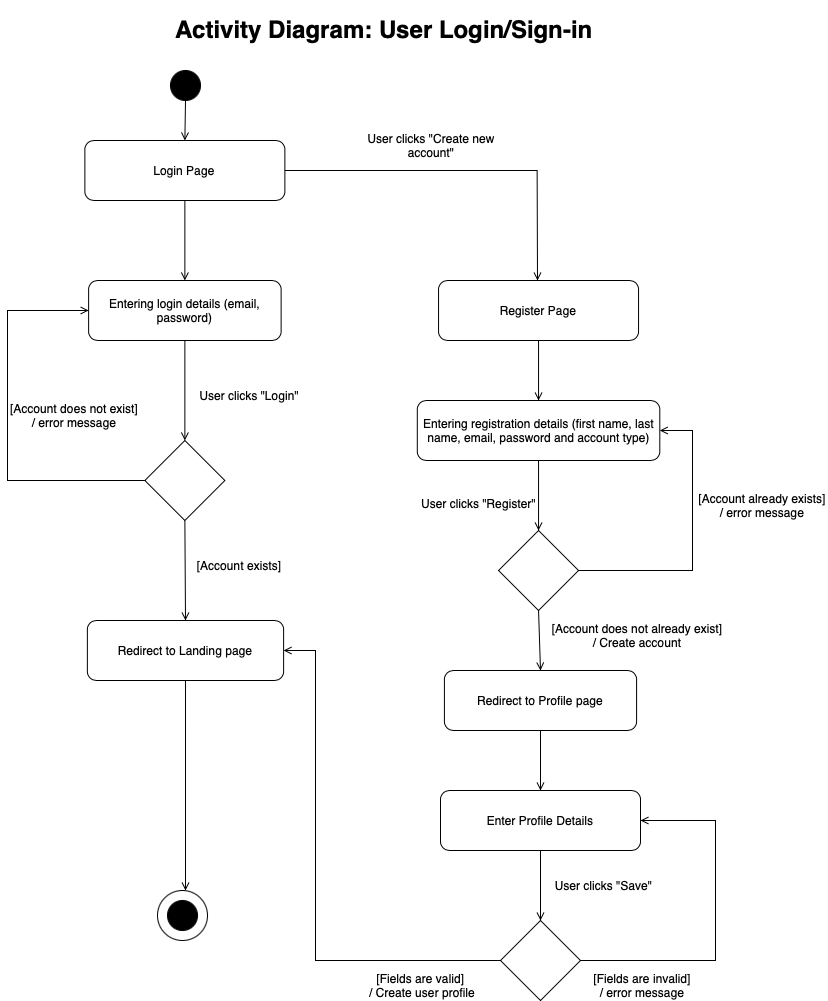

The diagram above was exported from draw.io. Its source (the exported page's mxGraphModel, read from the mxfile embedded in the PNG):
<mxGraphModel dx="954" dy="647" grid="1" gridSize="10" guides="1" tooltips="1" connect="1" arrows="1" fold="1" page="1" pageScale="1" pageWidth="850" pageHeight="1100" math="0" shadow="0">
  <root>
    <mxCell id="0" />
    <mxCell id="1" parent="0" />
    <mxCell id="HY5Z8d34fGZyeZAGQtSP-1" value="" style="ellipse;whiteSpace=wrap;html=1;aspect=fixed;fillColor=#000000;" parent="1" vertex="1">
      <mxGeometry x="193" y="80" width="30" height="30" as="geometry" />
    </mxCell>
    <mxCell id="HY5Z8d34fGZyeZAGQtSP-2" value="" style="endArrow=open;html=1;rounded=0;endFill=0;exitX=0.5;exitY=1;exitDx=0;exitDy=0;entryX=0.5;entryY=0;entryDx=0;entryDy=0;" parent="1" source="HY5Z8d34fGZyeZAGQtSP-1" target="-MbtFenn-OF-qx6dldm6-19" edge="1">
      <mxGeometry width="50" height="50" relative="1" as="geometry">
        <mxPoint x="142.39" y="390" as="sourcePoint" />
        <mxPoint x="209.25" y="160" as="targetPoint" />
      </mxGeometry>
    </mxCell>
    <mxCell id="HY5Z8d34fGZyeZAGQtSP-5" value="Register Page" style="rounded=1;whiteSpace=wrap;html=1;" parent="1" vertex="1">
      <mxGeometry x="461.04999999999995" y="290" width="200" height="60" as="geometry" />
    </mxCell>
    <mxCell id="HY5Z8d34fGZyeZAGQtSP-6" value="Entering registration details (first name, last name, email, password and account type)" style="rounded=1;whiteSpace=wrap;html=1;" parent="1" vertex="1">
      <mxGeometry x="439.8" y="410" width="242.5" height="60" as="geometry" />
    </mxCell>
    <mxCell id="HY5Z8d34fGZyeZAGQtSP-7" value="" style="endArrow=open;html=1;rounded=0;endFill=0;exitX=0.5;exitY=1;exitDx=0;exitDy=0;entryX=0.5;entryY=0;entryDx=0;entryDy=0;" parent="1" source="HY5Z8d34fGZyeZAGQtSP-6" target="HY5Z8d34fGZyeZAGQtSP-30" edge="1">
      <mxGeometry width="50" height="50" relative="1" as="geometry">
        <mxPoint x="765.4899999999999" y="645" as="sourcePoint" />
        <mxPoint x="559.87" y="660" as="targetPoint" />
      </mxGeometry>
    </mxCell>
    <mxCell id="HY5Z8d34fGZyeZAGQtSP-8" value="Redirect to Profile page" style="rounded=1;whiteSpace=wrap;html=1;" parent="1" vertex="1">
      <mxGeometry x="466.91" y="680" width="192.18" height="60" as="geometry" />
    </mxCell>
    <mxCell id="HY5Z8d34fGZyeZAGQtSP-9" value="Entering login details (email, password)" style="rounded=1;whiteSpace=wrap;html=1;" parent="1" vertex="1">
      <mxGeometry x="111.12" y="290" width="192.5" height="60" as="geometry" />
    </mxCell>
    <mxCell id="HY5Z8d34fGZyeZAGQtSP-10" value="" style="endArrow=open;html=1;rounded=0;endFill=0;exitX=0.5;exitY=1;exitDx=0;exitDy=0;entryX=0.5;entryY=0;entryDx=0;entryDy=0;" parent="1" source="HY5Z8d34fGZyeZAGQtSP-9" target="HY5Z8d34fGZyeZAGQtSP-19" edge="1">
      <mxGeometry width="50" height="50" relative="1" as="geometry">
        <mxPoint x="207.49" y="410" as="sourcePoint" />
        <mxPoint x="207.99000000000012" y="500" as="targetPoint" />
      </mxGeometry>
    </mxCell>
    <mxCell id="HY5Z8d34fGZyeZAGQtSP-11" value="Redirect to Landing page" style="rounded=1;whiteSpace=wrap;html=1;" parent="1" vertex="1">
      <mxGeometry x="109.87" y="630" width="196.25" height="60" as="geometry" />
    </mxCell>
    <mxCell id="HY5Z8d34fGZyeZAGQtSP-12" value="&lt;h1&gt;Activity Diagram: User Login/Sign-in&lt;/h1&gt;&lt;div&gt;&lt;br&gt;&lt;/div&gt;" style="text;html=1;strokeColor=none;fillColor=none;spacing=5;spacingTop=-20;whiteSpace=wrap;overflow=hidden;rounded=0;" parent="1" vertex="1">
      <mxGeometry x="193" y="20" width="470" height="50" as="geometry" />
    </mxCell>
    <mxCell id="HY5Z8d34fGZyeZAGQtSP-13" value="" style="endArrow=open;html=1;rounded=0;endFill=0;exitX=0.5;exitY=1;exitDx=0;exitDy=0;" parent="1" source="HY5Z8d34fGZyeZAGQtSP-19" edge="1">
      <mxGeometry width="50" height="50" relative="1" as="geometry">
        <mxPoint x="208.59000000000015" y="603" as="sourcePoint" />
        <mxPoint x="208" y="630" as="targetPoint" />
      </mxGeometry>
    </mxCell>
    <mxCell id="HY5Z8d34fGZyeZAGQtSP-14" value="" style="endArrow=open;html=1;rounded=0;endFill=0;exitX=0;exitY=0.5;exitDx=0;exitDy=0;entryX=0;entryY=0.5;entryDx=0;entryDy=0;" parent="1" source="HY5Z8d34fGZyeZAGQtSP-19" target="HY5Z8d34fGZyeZAGQtSP-9" edge="1">
      <mxGeometry width="50" height="50" relative="1" as="geometry">
        <mxPoint x="127.9899999999999" y="540" as="sourcePoint" />
        <mxPoint x="239.87" y="170" as="targetPoint" />
        <Array as="points">
          <mxPoint x="30" y="490" />
          <mxPoint x="30" y="320" />
        </Array>
      </mxGeometry>
    </mxCell>
    <mxCell id="HY5Z8d34fGZyeZAGQtSP-17" value="" style="endArrow=open;html=1;rounded=0;endFill=0;exitX=1;exitY=0.5;exitDx=0;exitDy=0;" parent="1" source="-MbtFenn-OF-qx6dldm6-19" edge="1">
      <mxGeometry width="50" height="50" relative="1" as="geometry">
        <mxPoint x="419.24" y="220" as="sourcePoint" />
        <mxPoint x="560" y="290" as="targetPoint" />
        <Array as="points">
          <mxPoint x="559.63" y="180" />
        </Array>
      </mxGeometry>
    </mxCell>
    <mxCell id="HY5Z8d34fGZyeZAGQtSP-18" value="User clicks &quot;Create new account&quot;" style="text;html=1;strokeColor=none;fillColor=none;align=center;verticalAlign=middle;whiteSpace=wrap;rounded=0;" parent="1" vertex="1">
      <mxGeometry x="381.7" y="140" width="144.17" height="30" as="geometry" />
    </mxCell>
    <mxCell id="HY5Z8d34fGZyeZAGQtSP-19" value="" style="rhombus;whiteSpace=wrap;html=1;" parent="1" vertex="1">
      <mxGeometry x="167.37" y="450" width="80" height="80" as="geometry" />
    </mxCell>
    <mxCell id="HY5Z8d34fGZyeZAGQtSP-20" value="[Account exists]" style="text;html=1;strokeColor=none;fillColor=none;align=center;verticalAlign=middle;whiteSpace=wrap;rounded=0;" parent="1" vertex="1">
      <mxGeometry x="212.37" y="560" width="100" height="30" as="geometry" />
    </mxCell>
    <mxCell id="HY5Z8d34fGZyeZAGQtSP-21" value="[Account does not exist]&lt;br&gt;/ error message" style="text;html=1;strokeColor=none;fillColor=none;align=center;verticalAlign=middle;whiteSpace=wrap;rounded=0;" parent="1" vertex="1">
      <mxGeometry x="32.37" y="410" width="130" height="30" as="geometry" />
    </mxCell>
    <mxCell id="HY5Z8d34fGZyeZAGQtSP-22" value="" style="group" parent="1" connectable="0" vertex="1">
      <mxGeometry x="180" y="900" width="50" height="50" as="geometry" />
    </mxCell>
    <mxCell id="HY5Z8d34fGZyeZAGQtSP-23" value="" style="ellipse;whiteSpace=wrap;html=1;aspect=fixed;" parent="HY5Z8d34fGZyeZAGQtSP-22" vertex="1">
      <mxGeometry width="50" height="50" as="geometry" />
    </mxCell>
    <mxCell id="HY5Z8d34fGZyeZAGQtSP-24" value="" style="ellipse;whiteSpace=wrap;html=1;aspect=fixed;fillColor=#000000;" parent="HY5Z8d34fGZyeZAGQtSP-22" vertex="1">
      <mxGeometry x="10" y="10" width="30" height="30" as="geometry" />
    </mxCell>
    <mxCell id="HY5Z8d34fGZyeZAGQtSP-26" value="" style="endArrow=open;html=1;rounded=0;endFill=0;exitX=0.5;exitY=1;exitDx=0;exitDy=0;entryX=0.5;entryY=0;entryDx=0;entryDy=0;" parent="1" source="HY5Z8d34fGZyeZAGQtSP-5" target="HY5Z8d34fGZyeZAGQtSP-6" edge="1">
      <mxGeometry width="50" height="50" relative="1" as="geometry">
        <mxPoint x="775.87" y="655" as="sourcePoint" />
        <mxPoint x="636.87" y="714" as="targetPoint" />
      </mxGeometry>
    </mxCell>
    <mxCell id="HY5Z8d34fGZyeZAGQtSP-27" value="User clicks &quot;Register&quot;&amp;nbsp;" style="text;html=1;strokeColor=none;fillColor=none;align=center;verticalAlign=middle;whiteSpace=wrap;rounded=0;" parent="1" vertex="1">
      <mxGeometry x="437.59000000000003" y="495" width="130" height="35" as="geometry" />
    </mxCell>
    <mxCell id="HY5Z8d34fGZyeZAGQtSP-29" value="User clicks &quot;Login&quot;" style="text;html=1;strokeColor=none;fillColor=none;align=center;verticalAlign=middle;whiteSpace=wrap;rounded=0;" parent="1" vertex="1">
      <mxGeometry x="207.37" y="390" width="130" height="30" as="geometry" />
    </mxCell>
    <mxCell id="HY5Z8d34fGZyeZAGQtSP-30" value="" style="rhombus;whiteSpace=wrap;html=1;" parent="1" vertex="1">
      <mxGeometry x="521.05" y="540" width="80" height="80" as="geometry" />
    </mxCell>
    <mxCell id="HY5Z8d34fGZyeZAGQtSP-31" value="" style="endArrow=open;html=1;rounded=0;endFill=0;exitX=0.5;exitY=1;exitDx=0;exitDy=0;entryX=0.5;entryY=0;entryDx=0;entryDy=0;" parent="1" source="HY5Z8d34fGZyeZAGQtSP-30" target="HY5Z8d34fGZyeZAGQtSP-8" edge="1">
      <mxGeometry width="50" height="50" relative="1" as="geometry">
        <mxPoint x="215.87" y="590" as="sourcePoint" />
        <mxPoint x="217.87" y="690" as="targetPoint" />
      </mxGeometry>
    </mxCell>
    <mxCell id="HY5Z8d34fGZyeZAGQtSP-32" value="[Account does not already exist]&lt;br&gt;/ Create account" style="text;html=1;strokeColor=none;fillColor=none;align=center;verticalAlign=middle;whiteSpace=wrap;rounded=0;" parent="1" vertex="1">
      <mxGeometry x="572.37" y="630" width="175.63" height="30" as="geometry" />
    </mxCell>
    <mxCell id="HY5Z8d34fGZyeZAGQtSP-33" value="" style="endArrow=open;html=1;rounded=0;endFill=0;exitX=1;exitY=0.5;exitDx=0;exitDy=0;entryX=1;entryY=0.5;entryDx=0;entryDy=0;" parent="1" source="HY5Z8d34fGZyeZAGQtSP-30" target="HY5Z8d34fGZyeZAGQtSP-6" edge="1">
      <mxGeometry width="50" height="50" relative="1" as="geometry">
        <mxPoint x="570.87" y="740" as="sourcePoint" />
        <mxPoint x="570.87" y="830" as="targetPoint" />
        <Array as="points">
          <mxPoint x="715" y="580" />
          <mxPoint x="715" y="440" />
        </Array>
      </mxGeometry>
    </mxCell>
    <mxCell id="HY5Z8d34fGZyeZAGQtSP-34" value="[Account already exists] &lt;br&gt;/ error message" style="text;html=1;strokeColor=none;fillColor=none;align=center;verticalAlign=middle;whiteSpace=wrap;rounded=0;" parent="1" vertex="1">
      <mxGeometry x="720" y="500" width="130" height="30" as="geometry" />
    </mxCell>
    <mxCell id="HY5Z8d34fGZyeZAGQtSP-35" value="" style="endArrow=open;html=1;rounded=0;endFill=0;exitX=0.5;exitY=1;exitDx=0;exitDy=0;entryX=0.5;entryY=0;entryDx=0;entryDy=0;" parent="1" source="HY5Z8d34fGZyeZAGQtSP-8" target="uU2d1-YalOzDqVyY22k8-3" edge="1">
      <mxGeometry width="50" height="50" relative="1" as="geometry">
        <mxPoint x="219.87" y="750" as="sourcePoint" />
        <mxPoint x="603" y="950" as="targetPoint" />
        <Array as="points" />
      </mxGeometry>
    </mxCell>
    <mxCell id="uU2d1-YalOzDqVyY22k8-3" value="Enter Profile Details" style="rounded=1;whiteSpace=wrap;html=1;" parent="1" vertex="1">
      <mxGeometry x="463" y="800" width="200" height="60" as="geometry" />
    </mxCell>
    <mxCell id="uU2d1-YalOzDqVyY22k8-5" value="" style="rhombus;whiteSpace=wrap;html=1;" parent="1" vertex="1">
      <mxGeometry x="523" y="930" width="80" height="80" as="geometry" />
    </mxCell>
    <mxCell id="uU2d1-YalOzDqVyY22k8-6" value="" style="endArrow=open;html=1;rounded=0;endFill=0;exitX=0.5;exitY=1;exitDx=0;exitDy=0;entryX=0.5;entryY=0;entryDx=0;entryDy=0;" parent="1" source="uU2d1-YalOzDqVyY22k8-3" target="uU2d1-YalOzDqVyY22k8-5" edge="1">
      <mxGeometry width="50" height="50" relative="1" as="geometry">
        <mxPoint x="698" y="850" as="sourcePoint" />
        <mxPoint x="698" y="920" as="targetPoint" />
      </mxGeometry>
    </mxCell>
    <mxCell id="uU2d1-YalOzDqVyY22k8-7" value="" style="endArrow=open;html=1;rounded=0;endFill=0;exitX=0.5;exitY=1;exitDx=0;exitDy=0;" parent="1" source="HY5Z8d34fGZyeZAGQtSP-11" edge="1">
      <mxGeometry width="50" height="50" relative="1" as="geometry">
        <mxPoint x="573" y="870" as="sourcePoint" />
        <mxPoint x="208" y="900" as="targetPoint" />
        <Array as="points">
          <mxPoint x="208" y="810" />
        </Array>
      </mxGeometry>
    </mxCell>
    <mxCell id="uU2d1-YalOzDqVyY22k8-9" value="" style="endArrow=open;html=1;rounded=0;endFill=0;exitX=1;exitY=0.5;exitDx=0;exitDy=0;entryX=1;entryY=0.5;entryDx=0;entryDy=0;" parent="1" source="uU2d1-YalOzDqVyY22k8-5" target="uU2d1-YalOzDqVyY22k8-3" edge="1">
      <mxGeometry width="50" height="50" relative="1" as="geometry">
        <mxPoint x="573" y="760" as="sourcePoint" />
        <mxPoint x="573" y="810" as="targetPoint" />
        <Array as="points">
          <mxPoint x="738" y="970" />
          <mxPoint x="738" y="830" />
        </Array>
      </mxGeometry>
    </mxCell>
    <mxCell id="uU2d1-YalOzDqVyY22k8-10" value="[Fields are invalid]&lt;br&gt;/ error message" style="text;html=1;strokeColor=none;fillColor=none;align=center;verticalAlign=middle;whiteSpace=wrap;rounded=0;" parent="1" vertex="1">
      <mxGeometry x="607.37" y="980" width="115.63" height="30" as="geometry" />
    </mxCell>
    <mxCell id="uU2d1-YalOzDqVyY22k8-11" value="" style="endArrow=open;html=1;rounded=0;endFill=0;exitX=0;exitY=0.5;exitDx=0;exitDy=0;entryX=1;entryY=0.5;entryDx=0;entryDy=0;" parent="1" source="uU2d1-YalOzDqVyY22k8-5" target="HY5Z8d34fGZyeZAGQtSP-11" edge="1">
      <mxGeometry width="50" height="50" relative="1" as="geometry">
        <mxPoint x="573" y="760" as="sourcePoint" />
        <mxPoint x="573" y="810" as="targetPoint" />
        <Array as="points">
          <mxPoint x="338" y="970" />
          <mxPoint x="338" y="660" />
        </Array>
      </mxGeometry>
    </mxCell>
    <mxCell id="uU2d1-YalOzDqVyY22k8-12" value="[Fields are valid]&amp;nbsp;&lt;br&gt;/ Create user profile" style="text;html=1;strokeColor=none;fillColor=none;align=center;verticalAlign=middle;whiteSpace=wrap;rounded=0;" parent="1" vertex="1">
      <mxGeometry x="386.90000000000003" y="980" width="115.63" height="30" as="geometry" />
    </mxCell>
    <mxCell id="uU2d1-YalOzDqVyY22k8-13" value="User clicks &quot;Save&quot;" style="text;html=1;strokeColor=none;fillColor=none;align=center;verticalAlign=middle;whiteSpace=wrap;rounded=0;" parent="1" vertex="1">
      <mxGeometry x="561.74" y="880" width="128.76" height="30" as="geometry" />
    </mxCell>
    <mxCell id="-MbtFenn-OF-qx6dldm6-19" value="Login Page" style="rounded=1;whiteSpace=wrap;html=1;" parent="1" vertex="1">
      <mxGeometry x="107.36999999999995" y="150" width="200" height="60" as="geometry" />
    </mxCell>
    <mxCell id="-MbtFenn-OF-qx6dldm6-24" value="" style="endArrow=open;html=1;rounded=0;endFill=0;exitX=0.5;exitY=1;exitDx=0;exitDy=0;entryX=0.5;entryY=0;entryDx=0;entryDy=0;" parent="1" source="-MbtFenn-OF-qx6dldm6-19" target="HY5Z8d34fGZyeZAGQtSP-9" edge="1">
      <mxGeometry width="50" height="50" relative="1" as="geometry">
        <mxPoint x="217.63" y="120" as="sourcePoint" />
        <mxPoint x="217.63" y="170" as="targetPoint" />
      </mxGeometry>
    </mxCell>
  </root>
</mxGraphModel>